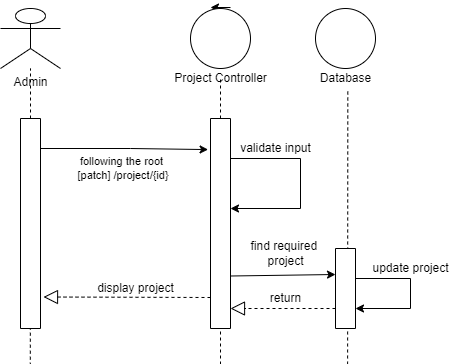

The diagram above was exported from draw.io. Its source (the exported page's mxGraphModel, read from the mxfile embedded in the PNG):
<mxGraphModel dx="2033" dy="614" grid="1" gridSize="10" guides="1" tooltips="1" connect="1" arrows="1" fold="1" page="1" pageScale="1" pageWidth="850" pageHeight="1100" math="0" shadow="0">
  <root>
    <mxCell id="rRBlql6ibSsoMMnl7tYU-0" />
    <mxCell id="rRBlql6ibSsoMMnl7tYU-1" parent="rRBlql6ibSsoMMnl7tYU-0" />
    <mxCell id="QBAAb24kTZ-rvXoSWYT3-0" value="" style="group" parent="rRBlql6ibSsoMMnl7tYU-1" vertex="1" connectable="0">
      <mxGeometry x="-780" y="60" width="60" height="1047.17" as="geometry" />
    </mxCell>
    <mxCell id="QBAAb24kTZ-rvXoSWYT3-1" value="" style="group" parent="QBAAb24kTZ-rvXoSWYT3-0" vertex="1" connectable="0">
      <mxGeometry width="60" height="320" as="geometry" />
    </mxCell>
    <mxCell id="QBAAb24kTZ-rvXoSWYT3-2" value="Admin" style="shape=umlActor;verticalLabelPosition=bottom;verticalAlign=top;html=1;outlineConnect=0;" parent="QBAAb24kTZ-rvXoSWYT3-1" vertex="1">
      <mxGeometry width="60" height="59.999733658324885" as="geometry" />
    </mxCell>
    <mxCell id="QBAAb24kTZ-rvXoSWYT3-3" value="" style="endArrow=none;dashed=1;html=1;rounded=0;" parent="QBAAb24kTZ-rvXoSWYT3-1" target="QBAAb24kTZ-rvXoSWYT3-2" edge="1">
      <mxGeometry width="50" height="50" relative="1" as="geometry">
        <mxPoint x="30" y="319.99857951106605" as="sourcePoint" />
        <mxPoint x="60" y="129.99942292637058" as="targetPoint" />
      </mxGeometry>
    </mxCell>
    <mxCell id="QBAAb24kTZ-rvXoSWYT3-14" value="" style="rounded=0;whiteSpace=wrap;html=1;direction=south;" parent="QBAAb24kTZ-rvXoSWYT3-1" vertex="1">
      <mxGeometry x="20" y="110" width="20" height="210" as="geometry" />
    </mxCell>
    <mxCell id="QBAAb24kTZ-rvXoSWYT3-4" value="" style="endArrow=none;dashed=1;html=1;rounded=0;entryX=0.518;entryY=0.989;entryDx=0;entryDy=0;entryPerimeter=0;" parent="QBAAb24kTZ-rvXoSWYT3-0" edge="1">
      <mxGeometry width="50" height="50" relative="1" as="geometry">
        <mxPoint x="29.159999999999997" y="1047.17" as="sourcePoint" />
        <mxPoint x="29.840000000000277" y="319.998579511066" as="targetPoint" />
      </mxGeometry>
    </mxCell>
    <mxCell id="QBAAb24kTZ-rvXoSWYT3-6" value="" style="endArrow=classic;html=1;rounded=0;targetPerimeterSpacing=-180;" parent="rRBlql6ibSsoMMnl7tYU-1" source="QBAAb24kTZ-rvXoSWYT3-5" edge="1">
      <mxGeometry width="50" height="50" relative="1" as="geometry">
        <mxPoint x="-610" y="170" as="sourcePoint" />
        <mxPoint x="-560" y="120" as="targetPoint" />
      </mxGeometry>
    </mxCell>
    <mxCell id="QBAAb24kTZ-rvXoSWYT3-7" value="" style="endArrow=classic;html=1;rounded=0;targetPerimeterSpacing=-180;" parent="rRBlql6ibSsoMMnl7tYU-1" edge="1">
      <mxGeometry width="50" height="50" relative="1" as="geometry">
        <mxPoint x="-550" y="59" as="sourcePoint" />
        <mxPoint x="-570" y="59" as="targetPoint" />
      </mxGeometry>
    </mxCell>
    <mxCell id="QBAAb24kTZ-rvXoSWYT3-11" value="" style="group" parent="rRBlql6ibSsoMMnl7tYU-1" vertex="1" connectable="0">
      <mxGeometry x="-620" y="60" width="175" height="1040" as="geometry" />
    </mxCell>
    <mxCell id="QBAAb24kTZ-rvXoSWYT3-5" value="" style="ellipse;whiteSpace=wrap;html=1;aspect=fixed;" parent="QBAAb24kTZ-rvXoSWYT3-11" vertex="1">
      <mxGeometry x="30" width="60" height="60" as="geometry" />
    </mxCell>
    <mxCell id="QBAAb24kTZ-rvXoSWYT3-8" value="Project Controller" style="text;html=1;align=center;verticalAlign=middle;resizable=0;points=[];autosize=1;strokeColor=none;fillColor=none;" parent="QBAAb24kTZ-rvXoSWYT3-11" vertex="1">
      <mxGeometry x="5" y="60" width="110" height="20" as="geometry" />
    </mxCell>
    <mxCell id="QBAAb24kTZ-rvXoSWYT3-9" value="" style="endArrow=none;dashed=1;html=1;rounded=0;targetPerimeterSpacing=-180;" parent="QBAAb24kTZ-rvXoSWYT3-11" target="QBAAb24kTZ-rvXoSWYT3-8" edge="1">
      <mxGeometry width="50" height="50" relative="1" as="geometry">
        <mxPoint x="60" y="1040" as="sourcePoint" />
        <mxPoint x="60" y="160" as="targetPoint" />
      </mxGeometry>
    </mxCell>
    <mxCell id="QBAAb24kTZ-rvXoSWYT3-15" value="" style="rounded=0;whiteSpace=wrap;html=1;direction=south;" parent="QBAAb24kTZ-rvXoSWYT3-11" vertex="1">
      <mxGeometry x="50" y="110" width="20" height="210" as="geometry" />
    </mxCell>
    <mxCell id="BR4YZblKgqznIbFudSQs-12" value="" style="endArrow=classic;html=1;rounded=0;sketch=0;targetPerimeterSpacing=-180;strokeColor=default;" parent="QBAAb24kTZ-rvXoSWYT3-11" edge="1">
      <mxGeometry width="50" height="50" relative="1" as="geometry">
        <mxPoint x="70" y="150" as="sourcePoint" />
        <mxPoint x="70" y="200" as="targetPoint" />
        <Array as="points">
          <mxPoint x="140" y="150" />
          <mxPoint x="140" y="200" />
        </Array>
      </mxGeometry>
    </mxCell>
    <mxCell id="BR4YZblKgqznIbFudSQs-15" value="validate input" style="text;html=1;align=center;verticalAlign=middle;resizable=0;points=[];autosize=1;strokeColor=none;fillColor=none;" parent="QBAAb24kTZ-rvXoSWYT3-11" vertex="1">
      <mxGeometry x="70" y="130" width="90" height="20" as="geometry" />
    </mxCell>
    <mxCell id="BR4YZblKgqznIbFudSQs-28" value="find required&amp;nbsp;&lt;br&gt;project" style="text;html=1;align=center;verticalAlign=middle;resizable=0;points=[];autosize=1;strokeColor=none;fillColor=none;" parent="QBAAb24kTZ-rvXoSWYT3-11" vertex="1">
      <mxGeometry x="80" y="230" width="90" height="30" as="geometry" />
    </mxCell>
    <mxCell id="BR4YZblKgqznIbFudSQs-49" value="" style="endArrow=block;dashed=1;endFill=0;endSize=12;html=1;rounded=0;sketch=0;targetPerimeterSpacing=-180;strokeColor=default;exitX=0.75;exitY=1;exitDx=0;exitDy=0;" parent="QBAAb24kTZ-rvXoSWYT3-11" source="BR4YZblKgqznIbFudSQs-38" edge="1">
      <mxGeometry width="160" relative="1" as="geometry">
        <mxPoint x="170" y="300" as="sourcePoint" />
        <mxPoint x="70" y="300" as="targetPoint" />
      </mxGeometry>
    </mxCell>
    <mxCell id="BR4YZblKgqznIbFudSQs-50" value="return" style="text;html=1;align=center;verticalAlign=middle;resizable=0;points=[];autosize=1;strokeColor=none;fillColor=none;" parent="QBAAb24kTZ-rvXoSWYT3-11" vertex="1">
      <mxGeometry x="100" y="280" width="50" height="20" as="geometry" />
    </mxCell>
    <mxCell id="QBAAb24kTZ-rvXoSWYT3-12" value="" style="endArrow=classic;html=1;rounded=0;targetPerimeterSpacing=-180;entryX=0.148;entryY=1.12;entryDx=0;entryDy=0;entryPerimeter=0;" parent="rRBlql6ibSsoMMnl7tYU-1" target="QBAAb24kTZ-rvXoSWYT3-15" edge="1">
      <mxGeometry width="50" height="50" relative="1" as="geometry">
        <mxPoint x="-740" y="200" as="sourcePoint" />
        <mxPoint x="-580" y="200" as="targetPoint" />
        <Array as="points">
          <mxPoint x="-650" y="200" />
        </Array>
      </mxGeometry>
    </mxCell>
    <mxCell id="QBAAb24kTZ-rvXoSWYT3-13" value="following the root&lt;br&gt;&amp;nbsp;[patch] /project/{id}" style="edgeLabel;html=1;align=center;verticalAlign=middle;resizable=0;points=[];" parent="QBAAb24kTZ-rvXoSWYT3-12" vertex="1" connectable="0">
      <mxGeometry x="-0.1916" y="-1" relative="1" as="geometry">
        <mxPoint x="13" y="19" as="offset" />
      </mxGeometry>
    </mxCell>
    <mxCell id="BR4YZblKgqznIbFudSQs-40" value="" style="group" parent="rRBlql6ibSsoMMnl7tYU-1" vertex="1" connectable="0">
      <mxGeometry x="-470" y="60" width="70" height="500" as="geometry" />
    </mxCell>
    <mxCell id="BR4YZblKgqznIbFudSQs-34" value="" style="ellipse;whiteSpace=wrap;html=1;aspect=fixed;" parent="BR4YZblKgqznIbFudSQs-40" vertex="1">
      <mxGeometry x="5" width="60" height="60" as="geometry" />
    </mxCell>
    <mxCell id="BR4YZblKgqznIbFudSQs-35" value="Database" style="text;html=1;align=center;verticalAlign=middle;resizable=0;points=[];autosize=1;strokeColor=none;fillColor=none;" parent="BR4YZblKgqznIbFudSQs-40" vertex="1">
      <mxGeometry y="60" width="70" height="20" as="geometry" />
    </mxCell>
    <mxCell id="BR4YZblKgqznIbFudSQs-37" value="" style="endArrow=none;dashed=1;html=1;rounded=0;sketch=0;targetPerimeterSpacing=-180;strokeColor=default;entryX=0.533;entryY=1.133;entryDx=0;entryDy=0;entryPerimeter=0;" parent="BR4YZblKgqznIbFudSQs-40" target="BR4YZblKgqznIbFudSQs-35" edge="1">
      <mxGeometry width="50" height="50" relative="1" as="geometry">
        <mxPoint x="37" y="500" as="sourcePoint" />
        <mxPoint x="55" y="120" as="targetPoint" />
      </mxGeometry>
    </mxCell>
    <mxCell id="BR4YZblKgqznIbFudSQs-38" value="" style="rounded=0;whiteSpace=wrap;html=1;direction=south;" parent="BR4YZblKgqznIbFudSQs-40" vertex="1">
      <mxGeometry x="25" y="240" width="20" height="80" as="geometry" />
    </mxCell>
    <mxCell id="BR4YZblKgqznIbFudSQs-45" value="" style="endArrow=classic;html=1;rounded=0;sketch=0;targetPerimeterSpacing=-180;strokeColor=default;exitX=0.75;exitY=0;exitDx=0;exitDy=0;entryX=0.321;entryY=0.993;entryDx=0;entryDy=0;entryPerimeter=0;" parent="rRBlql6ibSsoMMnl7tYU-1" source="QBAAb24kTZ-rvXoSWYT3-15" target="BR4YZblKgqznIbFudSQs-38" edge="1">
      <mxGeometry width="50" height="50" relative="1" as="geometry">
        <mxPoint x="-480" y="350" as="sourcePoint" />
        <mxPoint x="-430" y="300" as="targetPoint" />
        <Array as="points">
          <mxPoint x="-445" y="326" />
        </Array>
      </mxGeometry>
    </mxCell>
    <mxCell id="BR4YZblKgqznIbFudSQs-59" value="" style="endArrow=block;dashed=1;endFill=0;endSize=12;html=1;rounded=0;sketch=0;targetPerimeterSpacing=-180;strokeColor=default;entryX=0.85;entryY=-0.15;entryDx=0;entryDy=0;entryPerimeter=0;" parent="rRBlql6ibSsoMMnl7tYU-1" target="QBAAb24kTZ-rvXoSWYT3-14" edge="1">
      <mxGeometry width="160" relative="1" as="geometry">
        <mxPoint x="-570" y="349" as="sourcePoint" />
        <mxPoint x="-410" y="310" as="targetPoint" />
      </mxGeometry>
    </mxCell>
    <mxCell id="BR4YZblKgqznIbFudSQs-60" value="display project" style="text;html=1;align=center;verticalAlign=middle;resizable=0;points=[];autosize=1;strokeColor=none;fillColor=none;" parent="rRBlql6ibSsoMMnl7tYU-1" vertex="1">
      <mxGeometry x="-690" y="330" width="90" height="20" as="geometry" />
    </mxCell>
    <mxCell id="2ojLiRuJK0Gk_FyRAjCr-0" value="" style="endArrow=classic;html=1;rounded=0;sketch=0;targetPerimeterSpacing=-180;strokeColor=default;entryX=0.75;entryY=0;entryDx=0;entryDy=0;" parent="rRBlql6ibSsoMMnl7tYU-1" target="BR4YZblKgqznIbFudSQs-38" edge="1">
      <mxGeometry width="50" height="50" relative="1" as="geometry">
        <mxPoint x="-425" y="330" as="sourcePoint" />
        <mxPoint x="-360" y="330" as="targetPoint" />
        <Array as="points">
          <mxPoint x="-370" y="330" />
          <mxPoint x="-370" y="360" />
        </Array>
      </mxGeometry>
    </mxCell>
    <mxCell id="2ojLiRuJK0Gk_FyRAjCr-1" value="update project" style="text;html=1;align=center;verticalAlign=middle;resizable=0;points=[];autosize=1;strokeColor=none;fillColor=none;" parent="rRBlql6ibSsoMMnl7tYU-1" vertex="1">
      <mxGeometry x="-415" y="310" width="90" height="20" as="geometry" />
    </mxCell>
  </root>
</mxGraphModel>